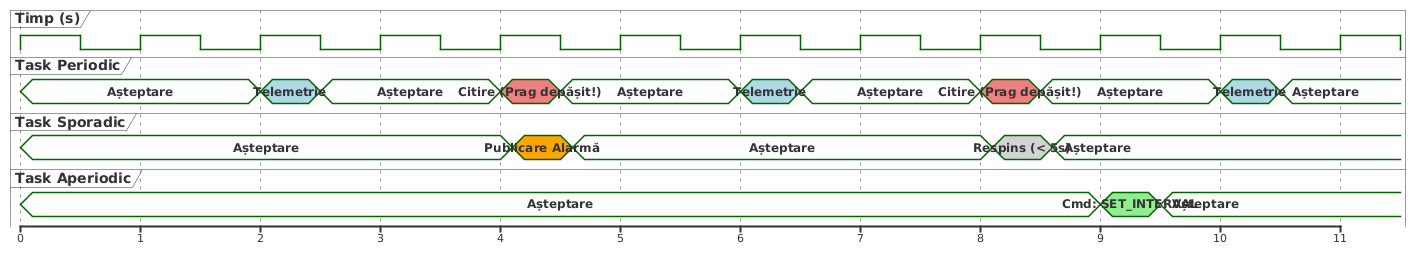

The diagram above was rendered by PlantUML. Its source (embedded in the PNG):
@startuml
' Lățim axa timpului pentru a face loc textului
scale 1 as 120 pixels

clock "Timp (s)" as T with period 1
concise "Task Periodic" as PT
concise "Task Sporadic" as ST
concise "Task Aperiodic" as AT

@0
PT is Așteptare #White
ST is Așteptare #White
AT is Așteptare #White

@2
PT is "Telemetrie" #LightBlue
@2.5
PT is Așteptare #White

@4
PT is "Citire (Prag depășit!)" #LightCoral
@4.1
ST is "Publicare Alarmă" #Orange
@4.5
PT is Așteptare #White
@4.6
ST is Așteptare #White

@6
PT is "Telemetrie" #LightBlue
@6.5
PT is Așteptare #White

@8
PT is "Citire (Prag depășit!)" #LightCoral
@8.1
ST is "Respins (< 5s)" #LightGray
@8.5
PT is Așteptare #White
@8.6
ST is Așteptare #White

@9
AT is "Cmd: SET_INTERVAL" #LightGreen
@9.5
AT is Așteptare #White

@10
PT is "Telemetrie" #LightBlue
@10.5
PT is Așteptare #White
@enduml